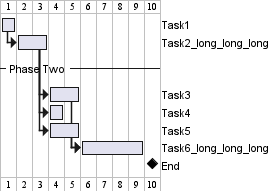

The diagram above was rendered by PlantUML. Its source (embedded in the PNG):
@startgantt
Label on last column and left aligned
[Task1] lasts 1 days
then [Task2_long_long_long] as [T2] lasts 2 days
-- Phase Two --
then [Task3] as [T3] lasts 2 days
[Task4] as [T4] lasts 1 day
[Task5] as [T5] lasts 2 days
[T2] -> [T4]
[T2] -> [T5]
[Task6_long_long_long] as [T6] lasts 4 days
[T3] -> [T6]
[T5] -> [T6]
[End] happens 1 day after [T6]'s end
@endgantt